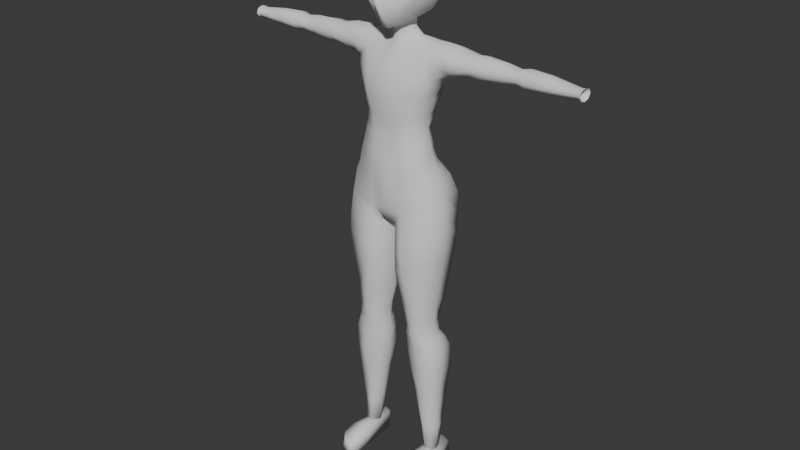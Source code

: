 # Source: base_model.blend  (saved by Blender 4.1.23; exported with 4.5.12 LTS)
import bpy
from mathutils import Matrix  # noqa: F401  (used for matrix-valued properties, if any)

bpy.ops.wm.read_factory_settings(use_empty=True)
scene = bpy.context.scene
scene.name = 'Scene'

# ---- collections
col_collection = bpy.data.collections.new('Collection'); scene.collection.children.link(col_collection)

# ---- world
world_world = bpy.data.worlds.new('World'); scene.world = world_world
world_world.use_nodes = True; world_world.node_tree.nodes.clear()
_N = world_world.node_tree.nodes; _L = world_world.node_tree.links
n0 = _N.new('ShaderNodeOutputWorld'); n0.name = 'World Output'; n0.location = (300, 300)
n1 = _N.new('ShaderNodeBackground'); n1.name = 'Background'; n1.location = (10, 300)
n1.inputs[0].default_value = (0.05088, 0.05088, 0.05088, 1.0)
_L.new(n1.outputs[0], n0.inputs[0])
n0.is_active_output = True
world_world.color = (0.05088, 0.05088, 0.05088)
world_world.use_sun_shadow = False
world_world.sun_shadow_jitter_overblur = 0.0

# ---- meshes
me_plane = bpy.data.meshes.new('Plane')
me_plane.from_pydata([(0.6603, -0.6, -0.5656), (1.0, 1.0, -0.6536), (0.0, -1.0, 0.1076), (0.0, 1.0, 0.4537), (0.0, -0.2, 0.6), (0.0, 2.98e-08, 0.3), (-4.744e-17, 0.2864, 0.2502), (-2.372e-17, 0.6432, 0.4126), (0.2443, -0.857, -0.28), (0.5, 1.0, 0.3431), (0.75, 1.0, 0.1201), (0.8524, -0.2474, -0.6417), (0.07511, -0.9974, 0.07359), (0.9446, 1.0, -0.07334), (0.8485, -0.2383, -0.4246), (0.6652, -0.583, -0.3658), (0.2425, -0.8949, 0.0747), (-1.322e-17, -0.9791, 0.1724), (0.08199, -0.9752, 0.1441), (0.5317, -0.2925, 0.2258), (0.8175, -0.03006, -0.02579), (0.0583, -0.005998, 0.2661), (0.04101, -0.2129, 0.5076), (0.2619, -0.01761, 0.1901), (0.2128, -0.224, 0.4599), (0.0615, -0.7207, 0.2852), (0.6544, -0.3347, 0.09357), (0.8331, -0.1296, -0.1142), (-3.472e-17, -0.7161, 0.3119), (0.2001, -0.6827, 0.194), (0.07051, 0.2855, 0.2122), (0.2048, 0.4672, 0.2661), (-3.558e-17, 0.4648, 0.3314), (0.2125, 0.6564, 0.3424), (0.2058, 1.0, 0.4082), (0.8938, 0.485, -0.06935), (0.8684, 0.2275, -0.1157), (0.908, 0.6627, -0.07334), (0.4969, 0.6627, 0.2912), (0.7469, 0.6627, 0.09263), (0.9218, 0.2529, -0.6462), (0.9442, 0.4666, -0.6483), (0.9684, 0.698, -0.6506), (0.9811, 1.0, -0.4555), (0.9592, 0.686, -0.4535), (0.927, 0.4729, -0.4507), (0.9032, 0.244, -0.4614), (0.9552, 1.0, -0.1844), (0.9314, 0.6694, -0.1839), (0.9156, 0.4815, -0.1802), (0.888, 0.231, -0.1897), (0.4351, -0.6218, 0.1098), (0.5054, 0.5541, 0.2128), (0.7438, 0.5575, 0.0639), (0.3539, -0.6423, 0.128), (0.5616, -0.02593, 0.07432), (0.4172, -0.2612, 0.3304), (0.6024, 0.2468, -0.006389), (0.2791, 0.2703, 0.1265), (0.6603, -0.6025, -0.7521), (1.0, 1.0, -0.8906), (0.0, -1.0, -0.1294), (0.3057, -0.857, -0.517), (0.8524, -0.2474, -0.8787), (0.07511, -0.9974, -0.1634), (0.9218, 0.2529, -0.8832), (0.9442, 0.4666, -0.8853), (0.9684, 0.698, -0.8876), (0.6603, -0.6025, -0.923), (1.0, 0.988, -1.062), (0.0, -1.052, -0.2176), (0.3132, -0.8467, -0.7179), (0.8524, -0.2062, -1.05), (0.1374, -1.049, -0.2665), (0.9218, 0.294, -1.054), (0.9442, 0.5078, -1.056), (0.9684, 0.7392, -1.059), (0.0, -1.488, -1.206), (0.0, -0.8262, -0.9807), (0.1652, -0.8328, -0.8964), (0.9939, -1.321, -0.7409), (0.2301, -1.807, -0.06486), (0.0, -1.796, -0.03503), (0.2695, -0.9344, -0.4972), (0.9745, -1.385, -0.3933), (0.0, -0.6025, -1.202), (0.3055, -0.6025, -1.114), (0.0, -1.372, -1.032), (0.2422, -1.338, -0.959), (0.5584, -1.244, -0.7021), (0.1102, -1.453, -0.3001), (0.0, -1.455, -0.2288), (0.518, -1.285, -0.5322), (0.8026, -3.308, -0.02286), (0.0, -3.345, 0.1973), (0.9471, -2.732, -0.01303), (0.0, -2.685, 0.2484), (1.059, -2.252, -0.0792), (0.0, -2.195, 0.1589), (0.9647, -1.754, -0.2453), (0.5071, -3.326, 0.1132), (0.9195, -4.333, 0.01429), (0.0, -4.502, 0.2391), (5.267, -1.738, -0.8851), (1.597, -1.736, -1.135), (5.267, -1.639, -0.8309), (1.646, -1.432, -1.007), (5.267, -1.599, -0.7), (1.648, -1.305, -0.7), (5.267, -1.639, -0.5691), (1.646, -1.432, -0.3926), (5.267, -1.738, -0.5149), (1.597, -1.736, -0.2653), (5.267, -1.837, -0.5691), (1.587, -2.013, -0.3926), (5.267, -1.877, -0.7), (1.585, -2.141, -0.7), (5.267, -1.837, -0.8309), (1.587, -2.013, -1.007), (0.0, -1.041, -0.9807), (0.1789, -1.046, -0.8964), (0.3109, -1.057, -0.7117), (0.1141, -1.208, -0.2971), (0.0, -1.211, -0.2393), (0.2678, -1.122, -0.5212), (1.189, -5.439, 0.0514), (0.0, -6.381, 0.108), (0.0, -3.603, 0.1432), (0.7716, -3.596, -0.03057), (0.0, -4.884, 0.2722), (0.9777, -4.636, 0.04941), (1.417, -14.54, -1.107), (0.9417, -14.52, -1.042), (0.9337, -13.91, -1.042), (1.345, -13.98, -1.107), (1.634, -14.52, 0.3578), (0.8982, -14.5, 0.8364), (1.568, -14.2, 0.3844), (0.9353, -14.12, 0.828), (0.8698, -14.51, 0.07721), (0.8901, -13.94, 0.109), (1.605, -14.53, 0.01195), (1.527, -14.06, 0.01195), (1.247, -14.53, -1.074), (1.131, -13.85, -1.074), (1.337, -14.52, 0.7537), (1.244, -14.1, 0.7257), (1.199, -13.92, 0.04458), (1.308, -14.52, 0.04458), (1.082, -13.93, -0.789), (0.8874, -5.982, -1.659), (1.282, -13.94, -0.7175), (1.25, -5.704, -1.403), (1.323, -13.94, -0.5448), (1.34, -5.369, -0.617), (1.282, -13.94, -0.3721), (1.082, -13.93, -0.3006), (0.493, -6.047, 0.163), (0.9945, -13.92, -0.3721), (0.2526, -6.377, 0.09041), (0.8985, -13.91, -0.5448), (0.1166, -6.461, -0.4956), (0.9945, -13.92, -0.7175), (0.2404, -6.455, -1.543), (0.8688, -9.854, -0.8664), (1.166, -9.848, -0.7578), (1.239, -9.846, -0.4956), (1.166, -9.848, -0.05226), (0.8014, -9.854, 0.05634), (0.5397, -9.86, -0.05226), (0.4313, -9.862, -0.4956), (0.6285, -9.858, -0.7871), (0.9228, -7.657, -1.352), (1.334, -7.346, -1.182), (1.48, -7.355, -0.4956), (1.334, -7.346, 0.134), (0.6573, -7.792, 0.3067), (0.3325, -7.8, 0.1992), (0.1828, -7.991, -0.4956), (0.4957, -7.95, -1.182), (1.386, -11.09, -1.081), (1.48, -11.09, -0.4956), (1.386, -11.09, -0.1548), (1.042, -10.94, -0.01365), (0.6031, -11.0, -0.1548), (0.4622, -11.0, -0.4956), (0.6031, -11.0, -1.081), (1.035, -11.05, -1.204), (1.203, -8.861, -0.9739), (1.258, -8.871, -0.4956), (1.12, -8.861, 0.04572), (0.7792, -8.745, 0.1851), (0.479, -8.88, 0.04572), (0.2719, -8.972, -0.4956), (0.479, -8.88, -0.9739), (0.9411, -8.745, -1.113), (1.311, -13.1, -0.8212), (1.382, -13.1, -0.5257), (1.251, -13.1, -0.3185), (1.016, -13.09, -0.2327), (0.9166, -13.08, -0.3185), (0.8113, -13.08, -0.5257), (0.877, -13.08, -0.8212), (1.016, -13.09, -0.907), (1.101, -9.492, -0.8324), (1.212, -9.542, -0.4956), (1.134, -9.545, -0.02349), (0.8301, -9.529, 0.09415), (0.5807, -9.588, -0.02349), (0.4466, -9.623, -0.4956), (0.5627, -9.54, -0.8324), (0.8352, -9.472, -0.9517), (1.146, -5.189, 0.04606), (0.0, -5.689, 0.2594), (1.269, -5.117, -0.6427), (0.0, -3.94, 0.1368), (0.8468, -3.958, -0.02128), (0.9139, -10.12, -1.041), (1.277, -10.12, -0.9191), (1.36, -10.12, -0.4956), (1.277, -10.12, -0.1035), (0.9035, -10.12, 0.02134), (0.534, -10.13, -0.1035), (0.4319, -10.11, -0.4956), (0.6544, -10.13, -0.9407), (0.9836, -11.89, -1.064), (1.309, -12.22, -0.9508), (1.391, -12.31, -0.5107), (1.309, -12.22, -0.2367), (0.9837, -11.89, -0.1232), (0.744, -11.89, -0.2367), (0.6209, -11.89, -0.5107), (0.7439, -11.89, -0.9508), (1.379, -10.4, -0.9998), (1.468, -10.4, -0.4956), (1.379, -10.4, -0.1292), (0.9896, -10.53, 0.003846), (0.5476, -10.54, -0.1292), (0.3918, -10.53, -0.4956), (0.6143, -10.53, -1.018), (0.974, -10.45, -1.114), (0.4307, -4.501, 0.1953), (0.4485, -3.601, 0.1135), (0.4625, -4.838, 0.197), (0.4816, -5.485, 0.1653), (0.4169, -3.939, 0.1324), (0.0, -6.464, -0.39), (0.0, -6.248, -1.358), (0.0, -5.895, -1.597), (0.0, -6.027, 0.1802), (0.7797, -6.673, -1.365), (1.375, -6.576, -1.192), (1.509, -6.111, -0.4956), (0.5435, -6.583, 0.2546), (0.2704, -6.696, 0.122), (0.1314, -6.803, -0.4956), (0.3365, -6.92, -1.129), (1.319, -6.168, 0.06379), (1.096, -5.162, -1.24), (0.6871, -5.225, -1.435), (0.0, -5.241, -1.34), (0.748, -6.424, -1.535), (1.342, -6.215, -1.3), (1.475, -5.79, -0.589), (0.5182, -6.315, 0.1886), (0.2661, -6.619, 0.1143), (0.1278, -6.72, -0.4956), (0.2984, -6.539, -1.375), (1.291, -5.907, 0.05336), (0.1859, -4.502, 0.2218), (0.1862, -3.603, 0.1411), (0.1996, -4.864, 0.234), (0.2078, -5.691, 0.2296), (0.1799, -3.939, 0.1349), (0.2299, -3.337, 0.1756), (0.05032, -6.463, -0.4356), (0.2127, -6.035, 0.1674), (0.09195, -6.329, -1.484), (0.1549, -6.013, -1.659), (0.109, -6.38, 0.1004), (0.1399, -5.222, -1.452), (0.9375, -4.927, -1.136), (0.6124, -4.976, -1.282), (0.0, -5.009, -1.226), (0.2, -4.973, -1.299), (0.8243, -4.684, -0.9936), (0.5377, -4.742, -1.154), (0.0, -4.742, -1.126), (0.2, -4.742, -1.172), (1.091, -4.601, -0.5379), (1.399, -6.838, -1.19), (1.548, -6.544, -0.4956), (0.5825, -6.917, 0.2981), (0.2823, -6.91, 0.1432), (0.1408, -7.02, -0.4956), (0.3866, -7.154, -1.174), (1.363, -6.573, 0.08214), (0.826, -7.039, -1.376), (1.361, -7.12, -1.186), (1.526, -7.044, -0.4956), (0.6163, -7.3, 0.3429), (0.3011, -7.249, 0.1767), (0.1555, -7.36, -0.4956), (0.4566, -7.496, -1.191), (1.37, -7.052, 0.114), (0.8863, -7.311, -1.377), (0.4066, -6.168, -1.675), (0.0, -5.23, 0.2821), (1.023, -4.896, 0.0474), (0.4701, -5.068, 0.1816), (0.2029, -5.22, 0.2453), (1.178, -4.885, -0.6115), (0.1468, -6.523, -1.264), (0.954, -2.278, -1.254), (0.5377, -2.252, -1.436), (0.0, -2.252, -1.412), (0.2, -2.252, -1.453), (1.077, -2.627, -0.691), (0.4956, -3.721, -0.9786), (0.7034, -3.746, -0.803), (0.888, -3.672, -0.5076), (0.0, -3.721, -0.9714), (0.2597, -3.721, -1.015), (0.5668, -3.337, -1.152), (0.0, -3.333, -1.037), (0.7458, -3.362, -0.9707), (0.8909, -3.303, -0.5451), (0.265, -3.337, -1.08), (0.954, -1.43, -1.074), (0.5377, -1.464, -1.125), (0.2, -1.464, -1.142), (0.5523, -2.793, -1.364), (0.0, -2.793, -1.29), (0.8499, -2.818, -1.183), (0.9809, -2.847, -0.6434), (0.2779, -2.793, -1.381), (0.7638, -4.083, -0.8595), (0.9531, -3.976, -0.4938), (0.2383, -4.099, -1.019), (0.492, -4.099, -1.028), (0.0, -4.099, -0.9575), (0.7994, -4.378, -0.8836), (1.034, -4.343, -0.4831), (0.2308, -4.418, -1.057), (0.4912, -4.418, -1.05), (0.0, -4.418, -1.009), (0.2826, -2.688, 0.2175), (0.2653, -2.204, 0.1135), (0.6848, -2.698, 0.129), (0.7047, -2.225, 0.08227), (0.5963, -1.822, -0.1079), (1.227, -1.88, -1.217), (1.202, -1.429, -1.066), (1.215, -1.287, -0.7), (1.178, -1.391, -0.3341), (1.22, -1.725, -0.1826), (1.349, -2.095, -0.3341), (1.372, -2.241, -0.7), (1.349, -2.095, -1.066), (0.2, -1.84, -1.348), (0.5377, -1.84, -1.331), (0.98, -1.892, -1.219), (0.0, -1.852, -1.36), (0.5332, -1.396, -0.3277), (5.358, -1.738, -0.929), (5.358, -1.616, -0.8619), (5.358, -1.566, -0.7), (5.358, -1.616, -0.538), (5.358, -1.738, -0.4709), (5.358, -1.86, -0.538), (5.358, -1.911, -0.7), (5.358, -1.86, -0.8619), (3.553, -1.73, -0.9569), (3.555, -1.574, -0.8816), (3.556, -1.51, -0.7), (3.555, -1.574, -0.5183), (3.553, -1.73, -0.4431), (3.549, -1.869, -0.5183), (3.549, -1.934, -0.7), (3.549, -1.869, -0.8816), (3.81, -1.519, -0.9303), (3.811, -1.447, -0.7), (3.81, -1.519, -0.4696), (3.809, -1.733, -0.3742), (3.806, -1.895, -0.4696), (3.805, -1.967, -0.7), (3.806, -1.895, -0.9303), (3.809, -1.733, -1.026), (3.107, -1.729, -1.003), (3.11, -1.519, -0.914), (3.111, -1.432, -0.7), (3.11, -1.519, -0.4859), (3.107, -1.729, -0.3973), (3.101, -1.906, -0.4859), (3.099, -1.993, -0.7), (3.101, -1.906, -0.914), (2.202, -1.726, -1.12), (2.207, -1.524, -0.9973), (2.209, -1.431, -0.7), (2.207, -1.524, -0.4027), (2.202, -1.726, -0.2796), (2.192, -1.915, -0.4027), (2.19, -2.008, -0.7), (2.192, -1.915, -0.9973), (2.494, -1.479, -0.9556), (2.496, -1.41, -0.7), (2.494, -1.49, -0.4443), (2.49, -1.726, -0.3384), (2.482, -1.965, -0.4443), (2.48, -2.045, -0.7), (2.482, -1.964, -0.9556), (2.49, -1.726, -1.062), (4.412, -1.542, -0.8979), (4.412, -1.48, -0.7), (4.412, -1.542, -0.5021), (4.411, -1.734, -0.4201), (4.409, -1.876, -0.5021), (4.409, -1.938, -0.7), (4.409, -1.876, -0.8979), (4.411, -1.734, -0.9799)], [], [(0, 11, 14, 15), (8, 0, 15, 16), (12, 8, 16, 18), (2, 12, 18, 17), (26, 15, 14, 27), (55, 56, 19, 20), (5, 4, 22, 21), (21, 22, 24, 23), (18, 25, 28, 17), (51, 54, 29, 16), (29, 24, 22, 25), (25, 22, 4, 28), (54, 56, 24, 29), (16, 29, 25, 18), (19, 26, 27, 20), (6, 5, 21, 30), (31, 32, 6, 30), (7, 32, 31, 33), (3, 7, 33, 34), (9, 34, 33, 38), (13, 10, 39, 37), (10, 9, 38, 39), (47, 13, 37, 48), (44, 45, 41, 42), (45, 46, 40, 41), (49, 50, 46, 45), (48, 49, 45, 44), (1, 43, 44, 42), (37, 35, 49, 48), (35, 36, 50, 49), (43, 47, 48, 44), (36, 20, 27, 50), (14, 46, 50, 27), (11, 40, 46, 14), (51, 15, 26), (19, 51, 26), (15, 51, 16), (53, 35, 37, 39), (31, 52, 38, 33), (52, 53, 39, 38), (51, 19, 56, 54), (23, 24, 56, 55), (58, 30, 21, 23), (36, 57, 55, 20), (57, 58, 23, 55), (30, 58, 52, 31), (52, 58, 57, 53), (36, 35, 53, 57), (12, 2, 61, 64), (1, 42, 67, 60), (42, 41, 66, 67), (40, 11, 63, 65), (8, 12, 64, 62), (0, 8, 62, 59), (11, 0, 59, 63), (41, 40, 65, 66), (67, 66, 75, 76), (65, 63, 72, 74), (63, 59, 68, 72), (60, 67, 76, 69), (66, 65, 74, 75), (64, 61, 70, 73), (62, 83, 71), (59, 62, 71, 68), (119, 78, 79, 120), (120, 79, 71, 121), (121, 71, 83, 124), (122, 73, 70, 123), (71, 79, 86, 68), (124, 83, 73, 122), (83, 62, 64, 73), (79, 78, 85, 86), (90, 363, 92), (81, 90, 91, 82), (80, 89, 92, 84), (329, 330, 88, 89), (77, 87, 88, 330), (274, 346, 96, 94), (348, 95, 97, 349), (349, 97, 99, 350), (273, 215, 102, 269), (396, 104, 106, 397), (397, 106, 108, 398), (398, 108, 110, 399), (399, 110, 112, 400), (400, 112, 114, 401), (401, 114, 116, 402), (110, 108, 353, 354), (402, 116, 118, 403), (403, 118, 104, 396), (109, 111, 368, 367), (92, 124, 122, 90), (90, 122, 123, 91), (89, 121, 124, 92), (88, 120, 121, 89), (87, 119, 120, 88), (272, 213, 249, 276), (274, 94, 127, 270), (269, 102, 129, 271), (144, 143, 132, 133), (146, 138, 136, 145), (140, 139, 136, 138), (148, 141, 135, 145), (147, 140, 138, 146), (141, 142, 137, 135), (131, 134, 142, 141), (144, 133, 140, 147), (143, 131, 141, 148), (133, 132, 139, 140), (132, 143, 148, 139), (134, 144, 147, 142), (142, 147, 146, 137), (139, 148, 145, 136), (137, 146, 145, 135), (134, 131, 143, 144), (261, 150, 152, 262), (262, 152, 154, 263), (263, 154, 125, 268), (268, 125, 157, 264), (264, 157, 159, 265), (265, 159, 161, 266), (267, 312, 163), (261, 306, 150), (149, 151, 153, 155, 156, 158, 160, 162), (224, 171, 164, 217), (223, 170, 171, 224), (222, 169, 170, 223), (221, 168, 169, 222), (220, 167, 168, 221), (219, 166, 167, 220), (218, 165, 166, 219), (217, 164, 165, 218), (194, 179, 172, 195), (193, 178, 179, 194), (192, 177, 178, 193), (191, 176, 177, 192), (190, 175, 176, 191), (189, 174, 175, 190), (188, 173, 174, 189), (195, 172, 173, 188), (225, 187, 180, 226), (226, 180, 181, 227), (227, 181, 182, 228), (228, 182, 183, 229), (229, 183, 184, 230), (230, 184, 185, 231), (231, 185, 186, 232), (232, 186, 187, 225), (211, 195, 188, 204), (204, 188, 189, 205), (205, 189, 190, 206), (206, 190, 191, 207), (207, 191, 192, 208), (208, 192, 193, 209), (209, 193, 194, 210), (210, 194, 195, 211), (162, 202, 203, 149), (160, 201, 202, 162), (158, 200, 201, 160), (156, 199, 200, 158), (155, 198, 199, 156), (153, 197, 198, 155), (151, 196, 197, 153), (149, 203, 196, 151), (171, 210, 211, 164), (170, 209, 210, 171), (169, 208, 209, 170), (168, 207, 208, 169), (167, 206, 207, 168), (166, 205, 206, 167), (165, 204, 205, 166), (164, 211, 204, 165), (310, 307, 213, 272), (212, 125, 154, 214), (270, 127, 215, 273), (240, 217, 218, 233), (233, 218, 219, 234), (234, 219, 220, 235), (235, 220, 221, 236), (236, 221, 222, 237), (237, 222, 223, 238), (238, 223, 224, 239), (239, 224, 217, 240), (202, 232, 225, 203), (201, 231, 232, 202), (200, 230, 231, 201), (199, 229, 230, 200), (198, 228, 229, 199), (197, 227, 228, 198), (196, 226, 227, 197), (203, 225, 226, 196), (186, 239, 240, 187), (185, 238, 239, 186), (184, 237, 238, 185), (183, 236, 237, 184), (182, 235, 236, 183), (181, 234, 235, 182), (180, 233, 234, 181), (187, 240, 233, 180), (128, 242, 245, 216), (308, 309, 244, 212), (101, 241, 243, 130), (93, 100, 242, 128), (212, 244, 157, 125), (216, 245, 241, 101), (279, 126, 246, 275), (277, 163, 312), (278, 150, 306), (276, 249, 126, 279), (295, 256, 250, 297), (294, 255, 256, 295), (293, 254, 255, 294), (292, 253, 254, 293), (296, 257, 253, 292), (291, 252, 257, 296), (290, 251, 252, 291), (297, 250, 251, 290), (152, 258, 214, 154), (150, 259, 258, 152), (278, 280, 259, 150), (267, 261, 250), (255, 266, 267, 256), (254, 265, 266, 255), (253, 264, 265, 254), (257, 268, 264, 253), (252, 263, 268, 257), (251, 262, 263, 252), (250, 261, 262, 251), (248, 260, 280, 278), (157, 276, 279, 159), (248, 278, 277, 247), (247, 277, 275, 246), (159, 279, 275, 161), (242, 270, 273, 245), (309, 310, 272, 244), (241, 269, 271, 243), (100, 274, 270, 242), (244, 272, 276, 157), (245, 273, 269, 241), (259, 280, 284, 282), (280, 260, 283, 284), (258, 259, 282, 281), (282, 284, 288, 286), (284, 283, 287, 288), (281, 282, 286, 285), (311, 281, 285, 289), (308, 311, 289, 130), (305, 297, 290, 298), (298, 290, 291, 299), (299, 291, 296, 304), (304, 296, 292, 300), (300, 292, 293, 301), (301, 293, 294, 302), (302, 294, 295, 303), (303, 295, 297, 305), (179, 303, 305, 172), (178, 302, 303, 179), (177, 301, 302, 178), (176, 300, 301, 177), (175, 304, 300, 176), (174, 299, 304, 175), (173, 298, 299, 174), (172, 305, 298, 173), (277, 278, 306, 163), (163, 306, 261), (267, 163, 261), (256, 267, 250), (212, 214, 311, 308), (281, 311, 214, 258), (243, 271, 310, 309), (130, 243, 309, 308), (271, 129, 307, 310), (275, 277, 312, 161), (266, 161, 312, 267), (333, 331, 314, 313), (334, 333, 313, 317), (335, 332, 315, 316), (95, 334, 317, 97), (331, 335, 316, 314), (339, 338, 322, 318), (216, 337, 320, 128), (338, 340, 321, 322), (337, 336, 319, 320), (336, 339, 318, 319), (318, 322, 327, 323), (128, 320, 326, 93), (322, 321, 324, 327), (320, 319, 325, 326), (319, 318, 323, 325), (360, 359, 330, 329), (359, 362, 77, 330), (361, 360, 329, 328), (328, 329, 89, 80), (323, 327, 335, 331), (93, 326, 334, 95), (327, 324, 332, 335), (326, 325, 333, 334), (325, 323, 331, 333), (341, 344, 339, 336), (342, 341, 336, 337), (343, 345, 340, 338), (101, 342, 337, 216), (344, 343, 338, 339), (286, 288, 343, 344), (130, 289, 342, 101), (288, 287, 345, 343), (289, 285, 341, 342), (285, 286, 344, 341), (98, 347, 81, 82), (96, 346, 347, 98), (100, 348, 346, 274), (93, 95, 348, 100), (347, 349, 350, 81), (346, 348, 349, 347), (363, 350, 99, 84), (116, 114, 356, 357), (112, 110, 354, 355), (118, 116, 357, 358), (108, 106, 352, 353), (114, 112, 355, 356), (104, 118, 358, 351), (106, 104, 351, 352), (317, 313, 358, 357), (97, 317, 357, 356), (99, 97, 356, 355), (84, 99, 355, 354), (80, 84, 354, 353), (328, 80, 353, 352), (313, 314, 360, 361), (316, 315, 362, 359), (314, 316, 359, 360), (351, 361, 328, 352), (313, 361, 351, 358), (81, 350, 363, 90), (92, 363, 84), (115, 117, 371, 370), (105, 107, 366, 365), (111, 113, 369, 368), (117, 103, 364, 371), (103, 105, 365, 364), (107, 109, 367, 366), (113, 115, 370, 369), (386, 379, 372, 387), (385, 378, 379, 386), (384, 377, 378, 385), (383, 376, 377, 384), (382, 375, 376, 383), (381, 374, 375, 382), (380, 373, 374, 381), (387, 372, 373, 380), (419, 387, 380, 412), (412, 380, 381, 413), (413, 381, 382, 414), (414, 382, 383, 415), (415, 383, 384, 416), (416, 384, 385, 417), (417, 385, 386, 418), (418, 386, 387, 419), (379, 395, 388, 372), (378, 394, 395, 379), (377, 393, 394, 378), (376, 392, 393, 377), (375, 391, 392, 376), (374, 390, 391, 375), (373, 389, 390, 374), (372, 388, 389, 373), (410, 403, 396, 411), (409, 402, 403, 410), (408, 401, 402, 409), (407, 400, 401, 408), (406, 399, 400, 407), (405, 398, 399, 406), (404, 397, 398, 405), (411, 396, 397, 404), (388, 411, 404, 389), (389, 404, 405, 390), (390, 405, 406, 391), (391, 406, 407, 392), (392, 407, 408, 393), (393, 408, 409, 394), (394, 409, 410, 395), (395, 410, 411, 388), (117, 418, 419, 103), (115, 417, 418, 117), (113, 416, 417, 115), (111, 415, 416, 113), (109, 414, 415, 111), (107, 413, 414, 109), (105, 412, 413, 107), (103, 419, 412, 105)])
me_plane.polygons.foreach_set('use_smooth', [True] * 390)
_uv = me_plane.uv_layers.new(name='UVMap')
_uv.uv.foreach_set('vector', [0.0, 0.0, 0.0, 0.0, 0.0, 0.0, 0.0, 0.0, 0.0, 0.0, 0.0, 0.0, 0.0, 0.0, 0.0, 0.0, 0.0, 0.0, 0.0, 0.0, 0.0, 0.0, 0.0, 0.0, 0.0, 0.0, 0.0, 0.0, 0.0, 0.0, 0.0, 0.0, 0.0, 0.0, 0.0, 0.0, 0.0, 0.0, 0.0, 0.0, 0.0, 0.0, 0.0, 0.0, 0.0, 0.0, 0.0, 0.0, 0.0, 0.0, 0.0, 0.0, 0.0, 0.0, 0.0, 0.0, 0.0, 0.0, 0.0, 0.0, 0.0, 0.0, 0.0, 0.0, 0.0, 0.0, 0.0, 0.0, 0.0, 0.0, 0.0, 0.0, 0.0, 0.0, 0.0, 0.0, 0.0, 0.0, 0.0, 0.0, 0.0, 0.0, 0.0, 0.0, 0.0, 0.0, 0.0, 0.0, 0.0, 0.0, 0.0, 0.0, 0.0, 0.0, 0.0, 0.0, 0.0, 0.0, 0.0, 0.0, 0.0, 0.0, 0.0, 0.0, 0.0, 0.0, 0.0, 0.0, 0.0, 0.0, 0.0, 0.0, 0.0, 0.0, 0.0, 0.0, 0.0, 0.0, 0.0, 0.0, 0.0, 0.0, 0.0, 0.0, 0.0, 0.0, 0.0, 0.0, 0.0, 0.0, 0.0, 0.0, 0.0, 0.0, 0.0, 0.0, 0.0, 0.0, 0.0, 0.0, 0.0, 0.0, 0.0, 0.0, 0.0, 0.0, 0.0, 0.0, 0.0, 0.0, 0.0, 0.0, 0.0, 0.0, 0.0, 0.0, 0.0, 0.0, 0.0, 0.0, 0.0, 0.0, 0.0, 0.0, 0.0, 0.0, 0.0, 0.0, 0.0, 0.0, 0.0, 0.0, 0.0, 0.0, 0.0, 0.0, 0.0, 0.0, 0.0, 0.0, 0.0, 0.0, 0.0, 0.0, 0.0, 0.0, 0.0, 0.0, 0.0, 0.0, 0.0, 0.0, 0.0, 0.0, 0.0, 0.0, 0.0, 0.0, 0.0, 0.0, 0.0, 0.0, 0.0, 0.0, 0.0, 0.0, 0.0, 0.0, 0.0, 0.0, 0.0, 0.0, 0.0, 0.0, 0.0, 0.0, 0.0, 0.0, 0.0, 0.0, 0.0, 0.0, 0.0, 0.0, 0.0, 0.0, 0.0, 0.0, 0.0, 0.0, 0.0, 0.0, 0.0, 0.0, 0.0, 0.0, 0.0, 0.0, 0.0, 0.0, 0.0, 0.0, 0.0, 0.0, 0.0, 0.0, 0.0, 0.0, 0.0, 0.0, 0.0, 0.0, 0.0, 0.0, 0.0, 0.0, 0.0, 0.0, 0.0, 0.0, 0.0, 0.0, 0.0, 0.0, 0.0, 0.0, 0.0, 0.0, 0.0, 0.0, 0.0, 0.0, 0.0, 0.0, 0.0, 0.0, 0.0, 0.0, 0.0, 0.0, 0.0, 0.0, 0.0, 0.0, 0.0, 0.0, 0.0, 0.0, 0.0, 0.0, 0.0, 0.0, 0.0, 0.0, 0.0, 0.0, 0.0, 0.0, 0.0, 0.0, 0.0, 0.0, 0.0, 0.0, 0.0, 0.0, 0.0, 0.0, 0.0, 0.0, 0.0, 0.0, 0.0, 0.0, 0.0, 0.0, 0.0, 0.0, 0.0, 0.0, 0.0, 0.0, 0.0, 0.0, 0.0, 0.0, 0.0, 0.0, 0.0, 0.0, 0.0, 0.0, 0.0, 0.0, 0.0, 0.0, 0.0, 0.0, 0.0, 0.0, 0.0, 0.0, 0.0, 0.0, 0.0, 0.0, 0.0, 0.0, 0.0, 0.0, 0.0, 0.0, 0.0, 0.0, 0.0, 0.0, 0.0, 0.0, 0.0, 0.0, 0.0, 0.0, 0.0, 0.0, 0.0, 0.0, 0.0, 0.0, 0.0, 0.0, 0.0, 0.0, 0.0, 0.0, 0.0, 0.0, 0.0, 0.0, 0.0, 0.0, 0.0, 0.0, 0.0, 0.0, 0.0, 0.0, 0.0, 0.0, 0.0, 0.0, 0.0, 0.0, 0.0, 0.0, 0.0, 0.0, 0.0, 0.0, 0.0, 0.0, 0.0, 0.0, 0.0, 0.0, 0.0, 0.0, 0.0, 0.0, 0.0, 0.0, 0.0, 0.0, 0.0, 0.0, 0.0, 0.0, 0.0, 0.0, 0.0, 0.0, 0.0, 0.0, 0.0, 0.0, 0.0, 0.0, 0.0, 0.0, 0.0, 0.0, 0.0, 0.0, 0.0, 0.0, 0.0, 0.0, 0.0, 0.0, 0.0, 0.0, 0.0, 0.0, 0.0, 0.0, 0.0, 0.0, 0.0, 0.0, 0.0, 0.0, 0.0, 0.0, 0.0, 0.0, 0.0, 0.0, 0.0, 0.0, 0.0, 0.0, 0.0, 0.0, 0.0, 0.0, 0.0, 0.0, 0.0, 0.0, 0.0, 0.0, 0.0, 0.0, 0.0, 0.0, 0.0, 0.0, 0.0, 0.0, 0.0, 0.0, 0.0, 0.0, 0.0, 0.0, 0.0, 0.0, 0.0, 0.0, 0.0, 0.0, 0.0, 0.0, 0.0, 0.0, 0.0, 0.0, 0.0, 0.0, 0.0, 0.0, 0.0, 0.0, 0.0, 0.0, 1.0, 0.875, 1.0, 1.0, 0.875, 1.0, 0.875, 0.875, 0.875, 0.875, 0.875, 1.0, 0.75, 1.0, 0.75, 0.875, 0.75, 0.875, 0.75, 1.0, 0.6958, 1.0, 0.694, 0.875, 0.625, 0.875, 0.625, 1.0, 0.5, 1.0, 0.5, 0.875, 0.75, 1.0, 0.875, 1.0, 0.875, 1.0, 0.75, 1.0, 0.694, 0.875, 0.6958, 1.0, 0.625, 1.0, 0.625, 0.875, 0.0, 0.0, 0.0, 0.0, 0.0, 0.0, 0.0, 0.0, 0.875, 1.0, 1.0, 1.0, 1.0, 1.0, 0.875, 1.0, 0.625, 0.6828, 0.6489, 0.708, 0.7058, 0.6828, 0.6799, 0.401, 0.625, 0.6828, 0.5, 0.6828, 0.4918, 0.4082, 0.6065, 0.4043, 0.75, 0.6828, 0.7058, 0.6828, 0.6886, 0.5, 0.0, 0.0, 0.0, 0.0, 0.9329, 0.6828, 0.75, 0.6828, 0.0, 0.0, 1.0, 0.6828, 0.9329, 0.6828, 0.0, 0.0, 0.5252, 0.4987, 0.54, 0.7488, 0.5, 0.75, 0.5, 0.5, 0.6043, 0.7454, 0.6328, 0.7377, 0.6294, 0.75, 0.5974, 0.75, 0.5974, 0.75, 0.6294, 0.75, 0.625, 0.75, 0.5833, 0.75, 0.5098, 0.5, 0.5, 0.5, 0.5, 0.5, 0.5098, 0.5, 1.0, 0.9539, 1.0, 1.0, 0.875, 1.0, 0.875, 0.9539, 0.875, 0.9539, 0.875, 1.0, 0.75, 1.0, 0.75, 0.9539, 0.75, 0.9539, 0.75, 1.0, 0.625, 1.0, 0.625, 0.9539, 0.625, 0.9539, 0.625, 1.0, 0.5, 1.0, 0.5, 0.9539, 0.5, 0.9539, 0.5, 1.0, 0.375, 1.0, 0.375, 0.9539, 0.375, 0.9539, 0.375, 1.0, 0.25, 1.0, 0.25, 0.9539, 0.625, 1.0, 0.75, 1.0, 0.75, 1.0, 0.625, 1.0, 0.25, 0.9539, 0.25, 1.0, 0.125, 1.0, 0.125, 0.9539, 0.125, 0.9539, 0.125, 1.0, 0.0, 1.0, 0.0, 0.9539, 0.625, 0.5, 0.5, 0.5, 0.5, 0.5, 0.625, 0.5, 0.7058, 0.6828, 0.694, 0.875, 0.625, 0.875, 0.625, 0.6828, 0.625, 0.6828, 0.625, 0.875, 0.5, 0.875, 0.5, 0.6828, 0.75, 0.6828, 0.75, 0.875, 0.694, 0.875, 0.7058, 0.6828, 0.9329, 0.6828, 0.875, 0.875, 0.75, 0.875, 0.75, 0.6828, 1.0, 0.6828, 1.0, 0.875, 0.875, 0.875, 0.9329, 0.6828, 0.509, 0.5, 0.5, 0.5, 0.5, 0.5, 0.5067, 0.5, 0.5134, 0.4987, 0.5, 0.5, 0.5, 0.5, 0.5108, 0.5, 0.5098, 0.5, 0.5, 0.5, 0.5, 0.5, 0.5098, 0.5, 0.5625, 0.5, 0.5625, 0.5, 0.5, 0.5, 0.5, 0.5, 0.5625, 0.5, 0.5, 0.5, 0.5, 0.5, 0.5625, 0.5, 0.5, 0.5, 0.5, 0.5, 0.5, 0.5, 0.5, 0.5, 0.5625, 0.5, 0.625, 0.5, 0.625, 0.5, 0.5625, 0.5, 0.5625, 0.5, 0.5, 0.5, 0.5, 0.5, 0.5625, 0.5, 0.625, 0.5, 0.625, 0.5, 0.625, 0.5, 0.625, 0.5, 0.625, 0.5, 0.625, 0.5, 0.625, 0.5, 0.625, 0.5, 0.5625, 0.5, 0.5, 0.5, 0.5, 0.5, 0.5625, 0.5, 0.5625, 0.5, 0.625, 0.5, 0.625, 0.5, 0.5625, 0.5, 0.5, 0.5, 0.5, 0.5, 0.5, 0.5, 0.5, 0.5, 0.5, 0.5, 0.5625, 0.5, 0.5625, 0.5, 0.5, 0.5, 0.625, 0.5, 0.5625, 0.5, 0.5625, 0.5, 0.625, 0.5, 0.625, 0.5, 0.5625, 0.5, 0.5625, 0.5, 0.625, 0.5, 0.5, 0.5, 0.5625, 0.5, 0.5625, 0.5, 0.5, 0.5, 0.625, 0.5, 0.5625, 0.5, 0.5625, 0.5, 0.625, 0.5, 0.625, 0.5, 0.625, 0.5, 0.5625, 0.5, 0.5625, 0.5, 1.0, 0.9896, 1.0, 1.0, 0.875, 1.0, 0.875, 0.979, 0.875, 0.979, 0.875, 1.0, 0.7653, 1.0, 0.75, 0.9896, 0.75, 0.9896, 0.7653, 1.0, 0.625, 1.0, 0.625, 0.9896, 0.625, 0.9896, 0.625, 1.0, 0.4568, 1.006, 0.4546, 0.9943, 0.4546, 0.9943, 0.4568, 1.006, 0.375, 1.0, 0.375, 0.9896, 0.375, 0.9896, 0.375, 1.0, 0.25, 1.0, 0.25, 0.9896, 0.1559, 0.9896, 0.1528, 1.0, 0.125, 1.0, 0.0, 0.9896, 0.06491, 1.0, 0.0, 1.0, 0.75, 0.49, 0.9197, 0.4197, 0.99, 0.25, 0.9197, 0.08029, 0.75, 0.01, 0.5803, 0.08029, 0.51, 0.25, 0.5803, 0.4197, 0.1035, 0.7182, 0.09128, 0.75, 0.0, 0.75, -0.003095, 0.7183, 0.25, 0.7182, 0.25, 0.75, 0.09128, 0.75, 0.1035, 0.7182, 0.375, 0.7182, 0.375, 0.75, 0.25, 0.75, 0.25, 0.7182, 0.5, 0.7182, 0.5, 0.75, 0.375, 0.75, 0.375, 0.7182, 0.625, 0.7182, 0.625, 0.75, 0.5, 0.75, 0.5, 0.7182, 0.75, 0.7182, 0.75, 0.75, 0.625, 0.75, 0.625, 0.7182, 0.875, 0.7182, 0.875, 0.75, 0.75, 0.75, 0.75, 0.7182, 0.9965, 0.7182, 1.0, 0.75, 0.875, 0.75, 0.875, 0.7182, 0.125, 0.8412, 0.125, 0.9324, 0.0, 0.9324, 0.0, 0.8412, 0.25, 0.8412, 0.25, 0.9386, 0.125, 0.9324, 0.125, 0.8412, 0.375, 0.8412, 0.375, 0.9383, 0.25, 0.9386, 0.25, 0.8412, 0.5, 0.8412, 0.4423, 0.9324, 0.375, 0.9383, 0.375, 0.8412, 0.625, 0.8412, 0.625, 0.9324, 0.4423, 0.9324, 0.5, 0.8412, 0.75, 0.8412, 0.75, 0.9324, 0.625, 0.9324, 0.625, 0.8412, 0.875, 0.8412, 0.875, 0.9324, 0.75, 0.9324, 0.75, 0.8412, 1.0, 0.8412, 1.0, 0.9324, 0.875, 0.9324, 0.875, 0.8412, 1.0, 0.6123, 1.0, 0.6782, 0.875, 0.6863, 0.875, 0.6123, 0.875, 0.6123, 0.875, 0.6863, 0.75, 0.6863, 0.75, 0.6123, 0.75, 0.6123, 0.75, 0.6863, 0.625, 0.6863, 0.625, 0.6123, 0.625, 0.6123, 0.625, 0.6863, 0.5, 0.6863, 0.5, 0.6123, 0.5, 0.6123, 0.5, 0.6863, 0.375, 0.6863, 0.375, 0.6123, 0.375, 0.6123, 0.375, 0.6863, 0.25, 0.6863, 0.25, 0.6123, 0.25, 0.6123, 0.25, 0.6863, 0.125, 0.6863, 0.125, 0.6123, 0.125, 0.6123, 0.125, 0.6863, 0.0, 0.6782, 0.0, 0.6123, 1.0, 0.7815, 1.0, 0.8412, 0.875, 0.8412, 0.875, 0.7815, 0.875, 0.7815, 0.875, 0.8412, 0.75, 0.8412, 0.75, 0.7768, 0.75, 0.7768, 0.75, 0.8412, 0.625, 0.8412, 0.625, 0.7768, 0.625, 0.7768, 0.625, 0.8412, 0.5, 0.8412, 0.5, 0.7768, 0.5, 0.7768, 0.5, 0.8412, 0.375, 0.8412, 0.375, 0.7768, 0.375, 0.7768, 0.375, 0.8412, 0.25, 0.8412, 0.25, 0.7768, 0.25, 0.7768, 0.25, 0.8412, 0.125, 0.8412, 0.125, 0.7815, 0.125, 0.7815, 0.125, 0.8412, 0.0, 0.8412, 0.0, 0.7815, 0.125, 0.5, 0.125, 0.5383, 0.0, 0.5383, 0.0, 0.5, 0.25, 0.5, 0.25, 0.5383, 0.125, 0.5383, 0.125, 0.5, 0.375, 0.5, 0.375, 0.5383, 0.25, 0.5383, 0.25, 0.5, 0.5, 0.5, 0.5, 0.5383, 0.375, 0.5383, 0.375, 0.5, 0.625, 0.5, 0.625, 0.5383, 0.5, 0.5383, 0.5, 0.5, 0.75, 0.5, 0.75, 0.5383, 0.625, 0.5383, 0.625, 0.5, 0.875, 0.5, 0.875, 0.5383, 0.75, 0.5383, 0.75, 0.5, 1.0, 0.5, 1.0, 0.5383, 0.875, 0.5383, 0.875, 0.5, 0.09128, 0.75, 0.125, 0.7815, 0.0, 0.7815, 0.0, 0.75, 0.25, 0.75, 0.25, 0.7768, 0.125, 0.7815, 0.09128, 0.75, 0.375, 0.75, 0.375, 0.7768, 0.25, 0.7768, 0.25, 0.75, 0.5, 0.75, 0.5, 0.7768, 0.375, 0.7768, 0.375, 0.75, 0.625, 0.75, 0.625, 0.7768, 0.5, 0.7768, 0.5, 0.75, 0.75, 0.75, 0.75, 0.7768, 0.625, 0.7768, 0.625, 0.75, 0.875, 0.75, 0.875, 0.7815, 0.75, 0.7768, 0.75, 0.75, 1.0, 0.75, 1.0, 0.7815, 0.875, 0.7815, 0.875, 0.75, 0.5098, 0.5, 0.5, 0.5, 0.5, 0.5, 0.509, 0.5, 0.6236, 0.5, 0.6195, 0.5, 0.6253, 0.5, 0.625, 0.5, 0.5108, 0.5, 0.5, 0.5, 0.5, 0.5, 0.5098, 0.5, 0.9993, 0.7055, 0.9965, 0.7182, 0.875, 0.7182, 0.875, 0.7022, 0.875, 0.7022, 0.875, 0.7182, 0.75, 0.7182, 0.75, 0.7022, 0.75, 0.7022, 0.75, 0.7182, 0.625, 0.7182, 0.625, 0.7022, 0.625, 0.7022, 0.625, 0.7182, 0.5, 0.7182, 0.5, 0.7022, 0.5, 0.7022, 0.5, 0.7182, 0.375, 0.7182, 0.375, 0.7022, 0.375, 0.7022, 0.375, 0.7182, 0.25, 0.7182, 0.25, 0.7022, 0.25, 0.7022, 0.25, 0.7182, 0.1035, 0.7182, 0.1054, 0.7028, 0.1054, 0.7028, 0.1035, 0.7182, -0.003095, 0.7183, -0.0006347, 0.7055, 0.125, 0.5383, 0.125, 0.6123, 0.0, 0.6123, 0.0, 0.5383, 0.25, 0.5383, 0.25, 0.6123, 0.125, 0.6123, 0.125, 0.5383, 0.375, 0.5383, 0.375, 0.6123, 0.25, 0.6123, 0.25, 0.5383, 0.5, 0.5383, 0.5, 0.6123, 0.375, 0.6123, 0.375, 0.5383, 0.625, 0.5383, 0.625, 0.6123, 0.5, 0.6123, 0.5, 0.5383, 0.75, 0.5383, 0.75, 0.6123, 0.625, 0.6123, 0.625, 0.5383, 0.875, 0.5383, 0.875, 0.6123, 0.75, 0.6123, 0.75, 0.5383, 1.0, 0.5383, 1.0, 0.6123, 0.875, 0.6123, 0.875, 0.5383, 0.125, 0.6863, 0.1054, 0.7028, -0.0006347, 0.7055, 0.0, 0.6782, 0.25, 0.6863, 0.25, 0.7022, 0.1054, 0.7028, 0.125, 0.6863, 0.375, 0.6863, 0.375, 0.7022, 0.25, 0.7022, 0.25, 0.6863, 0.5, 0.6863, 0.5, 0.7022, 0.375, 0.7022, 0.375, 0.6863, 0.625, 0.6863, 0.625, 0.7022, 0.5, 0.7022, 0.5, 0.6863, 0.75, 0.6863, 0.75, 0.7022, 0.625, 0.7022, 0.625, 0.6863, 0.875, 0.6863, 0.875, 0.7022, 0.75, 0.7022, 0.75, 0.6863, 1.0, 0.6782, 0.9993, 0.7055, 0.875, 0.7022, 0.875, 0.6863, 0.625, 0.5, 0.5379, 0.5, 0.5227, 0.5, 0.625, 0.5, 0.625, 0.5, 0.5227, 0.5, 0.5249, 0.5, 0.6236, 0.5, 0.625, 0.5, 0.5227, 0.5, 0.5227, 0.5, 0.625, 0.5, 0.5761, 0.4609, 0.5346, 0.4913, 0.5379, 0.5, 0.625, 0.5, 0.6236, 0.5, 0.5249, 0.5, 0.5388, 0.5, 0.6195, 0.5, 0.625, 0.5, 0.5227, 0.5, 0.5227, 0.5, 0.625, 0.5, 0.5098, 0.5, 0.5, 0.5, 0.5, 0.5, 0.5098, 0.5, 0.05394, 0.4315, 0.125, 1.0, 0.2135, 0.8887, 0.0, 0.4315, 0.0, 1.0, 0.06491, 1.0, 0.5067, 0.5, 0.5, 0.5, 0.5, 0.5, 0.5098, 0.5, 0.125, 0.9628, 0.125, 0.9767, 0.0, 0.9792, 0.0, 0.9641, 0.25, 0.9776, 0.25, 0.9863, 0.125, 0.9767, 0.125, 0.9628, 0.375, 0.9771, 0.375, 0.9863, 0.25, 0.9863, 0.25, 0.9776, 0.4489, 0.9657, 0.4524, 0.9831, 0.375, 0.9863, 0.375, 0.9771, 0.625, 0.9632, 0.625, 0.9792, 0.4524, 0.9831, 0.4489, 0.9657, 0.75, 0.9613, 0.75, 0.9792, 0.625, 0.9792, 0.625, 0.9632, 0.875, 0.9533, 0.875, 0.9641, 0.75, 0.9792, 0.75, 0.9613, 1.0, 0.9641, 1.0, 0.9792, 0.875, 0.9641, 0.875, 0.9533, 0.875, 1.0, 0.0, 0.0, 0.625, 0.5, 0.7653, 1.0, 1.0, 1.0, 0.0, 0.0, 0.0, 0.0, 0.875, 1.0, 0.0, 0.4315, 0.0, 0.0, 0.0, 0.0, 0.0, 1.0, 0.1559, 0.9896, 0.0, 0.9896, 0.0, 0.9792, 0.25, 0.9863, 0.25, 0.9896, 0.1559, 0.9896, 0.125, 0.9767, 0.375, 0.9863, 0.375, 0.9896, 0.25, 0.9896, 0.25, 0.9863, 0.4524, 0.9831, 0.4546, 0.9943, 0.375, 0.9896, 0.375, 0.9863, 0.625, 0.9792, 0.625, 0.9896, 0.4546, 0.9943, 0.4524, 0.9831, 0.75, 0.9792, 0.75, 0.9896, 0.625, 0.9896, 0.625, 0.9792, 0.875, 0.9641, 0.875, 0.979, 0.75, 0.9896, 0.75, 0.9792, 1.0, 0.9792, 1.0, 0.9896, 0.875, 0.979, 0.875, 0.9641, 0.0, 0.0, 0.0, 0.0, 0.0, 0.0, 0.0, 0.4315, 0.5156, 0.5, 0.5067, 0.5, 0.5098, 0.5, 0.5227, 0.5, 0.0, 0.0, 0.0, 0.4315, 0.05394, 0.4315, 0.0, 0.0, 0.0, 0.0, 0.05394, 0.4315, 0.5098, 0.5, 0.5, 0.5, 0.5227, 0.5, 0.5098, 0.5, 0.5098, 0.5, 0.5227, 0.5, 0.5379, 0.5, 0.5108, 0.5, 0.5098, 0.5, 0.5227, 0.5, 0.5227, 0.5, 0.5098, 0.5, 0.509, 0.5, 0.5249, 0.5, 0.5227, 0.5, 0.5098, 0.5, 0.5098, 0.5, 0.5227, 0.5, 0.5346, 0.4913, 0.5134, 0.4987, 0.5108, 0.5, 0.5379, 0.5, 0.5249, 0.5, 0.509, 0.5, 0.5067, 0.5, 0.5156, 0.5, 0.5227, 0.5, 0.5098, 0.5, 0.5098, 0.5, 0.5227, 0.5, 0.0, 0.0, 0.0, 0.0, 0.0, 0.0, 0.0, 0.0, 0.0, 0.0, 0.0, 0.0, 0.0, 0.0, 0.0, 0.0, 0.0, 0.0, 0.0, 0.0, 0.0, 0.0, 0.0, 0.0, 0.0, 0.0, 0.0, 0.0, 0.0, 0.0, 0.0, 0.0, 0.0, 0.0, 0.0, 0.0, 0.0, 0.0, 0.0, 0.0, 0.0, 0.0, 0.0, 0.0, 0.0, 0.0, 0.0, 0.0, 0.3125, 0.25, 0.0, 0.0, 0.0, 0.0, 0.3125, 0.25, 0.625, 0.5, 0.3125, 0.25, 0.3125, 0.25, 0.625, 0.5, 1.0, 0.9443, 1.0, 0.9641, 0.875, 0.9533, 0.875, 0.9389, 0.875, 0.9389, 0.875, 0.9533, 0.75, 0.9613, 0.75, 0.9441, 0.75, 0.9441, 0.75, 0.9613, 0.625, 0.9632, 0.625, 0.9441, 0.625, 0.9441, 0.625, 0.9632, 0.4489, 0.9657, 0.446, 0.9506, 0.446, 0.9506, 0.4489, 0.9657, 0.375, 0.9771, 0.375, 0.9625, 0.375, 0.9625, 0.375, 0.9771, 0.25, 0.9776, 0.25, 0.9639, 0.25, 0.9639, 0.25, 0.9776, 0.125, 0.9628, 0.125, 0.9433, 0.125, 0.9433, 0.125, 0.9628, 0.0, 0.9641, 0.0, 0.9443, 0.125, 0.9324, 0.125, 0.9433, 0.0, 0.9443, 0.0, 0.9324, 0.25, 0.9386, 0.25, 0.9639, 0.125, 0.9433, 0.125, 0.9324, 0.375, 0.9383, 0.375, 0.9625, 0.25, 0.9639, 0.25, 0.9386, 0.4423, 0.9324, 0.446, 0.9506, 0.375, 0.9625, 0.375, 0.9383, 0.625, 0.9324, 0.625, 0.9441, 0.446, 0.9506, 0.4423, 0.9324, 0.75, 0.9324, 0.75, 0.9441, 0.625, 0.9441, 0.625, 0.9324, 0.875, 0.9324, 0.875, 0.9389, 0.75, 0.9441, 0.75, 0.9324, 1.0, 0.9324, 1.0, 0.9443, 0.875, 0.9389, 0.875, 0.9324, 0.05394, 0.4315, 0.0, 0.4315, 0.06491, 1.0, 0.125, 1.0, 0.125, 1.0, 0.06491, 1.0, 0.0, 0.9896, 0.1559, 0.9896, 0.125, 1.0, 0.0, 0.9896, 0.125, 0.9767, 0.1559, 0.9896, 0.0, 0.9792, 0.6236, 0.5, 0.3125, 0.25, 0.3125, 0.25, 0.625, 0.5, 0.0, 0.0, 0.3125, 0.25, 0.3125, 0.25, 0.0, 0.0, 0.5227, 0.5, 0.5098, 0.5, 0.5098, 0.5, 0.5227, 0.5, 0.625, 0.5, 0.5227, 0.5, 0.5227, 0.5, 0.625, 0.5, 0.5098, 0.5, 0.5, 0.5, 0.5, 0.5, 0.5098, 0.5, 0.5098, 0.5, 0.05394, 0.4315, 0.2135, 0.8887, 0.5227, 0.5, 0.25, 0.9896, 0.25, 1.0, 0.1528, 1.0, 0.1559, 0.9896, 0.0, 0.0, 0.0, 0.0, 0.0, 0.0, 0.0, 0.0, 0.2496, 0.1997, 0.0, 0.0, 0.0, 0.0, 0.2371, 0.1897, 0.0, 0.0, 0.0, 0.0, 0.0, 0.0, 0.0, 0.0, 0.5357, 0.4286, 0.2496, 0.1997, 0.2371, 0.1897, 0.5374, 0.4299, 0.0, 0.0, 0.0, 0.0, 0.0, 0.0, 0.0, 0.0, 0.0, 0.0, 0.0, 0.0, 0.0, 0.0, 0.0, 0.0, 0.625, 0.5, 0.3125, 0.25, 0.3125, 0.25, 0.625, 0.5, 0.0, 0.0, 0.0, 0.0, 0.0, 0.0, 0.0, 0.0, 0.3125, 0.25, 0.0, 0.0, 0.0, 0.0, 0.3125, 0.25, 0.0, 0.0, 0.0, 0.0, 0.0, 0.0, 0.0, 0.0, 0.0, 0.0, 0.0, 0.0, 0.0, 0.0, 0.0, 0.0, 0.625, 0.5, 0.3125, 0.25, 0.2851, 0.2281, 0.5761, 0.4609, 0.0, 0.0, 0.0, 0.0, 0.0, 0.0, 0.0, 0.0, 0.3125, 0.25, 0.0, 0.0, 0.0, 0.0, 0.2851, 0.2281, 0.0, 0.0, 0.0, 0.0, 0.0, 0.0, 0.0, 0.0, 0.0, 0.0, 0.0, 0.0, 0.0, 0.0, 0.0, 0.0, 0.0, 0.0, 0.0, 0.0, 0.0, 0.0, 0.0, 0.0, 0.0, 0.0, 0.0, 0.0, 0.0, 0.0, 0.0, 0.0, 0.0, 0.0, 0.0, 0.0, 0.75, 0.6828, 0.6065, 0.4043, 0.0, 0.0, 0.0, 0.0, 0.0, 0.0, 0.0, 0.0, 0.5761, 0.4609, 0.2851, 0.2281, 0.2496, 0.1997, 0.5357, 0.4286, 0.0, 0.0, 0.0, 0.0, 0.0, 0.0, 0.0, 0.0, 0.2851, 0.2281, 0.0, 0.0, 0.0, 0.0, 0.2496, 0.1997, 0.0, 0.0, 0.0, 0.0, 0.0, 0.0, 0.0, 0.0, 0.0, 0.0, 0.0, 0.0, 0.0, 0.0, 0.0, 0.0, 0.3125, 0.25, 0.0, 0.0, 0.0, 0.0, 0.3125, 0.25, 0.0, 0.0, 0.0, 0.0, 0.0, 0.0, 0.0, 0.0, 0.625, 0.5, 0.3125, 0.25, 0.3125, 0.25, 0.625, 0.5, 0.0, 0.0, 0.0, 0.0, 0.0, 0.0, 0.0, 0.0, 0.0, 0.0, 0.0, 0.0, 0.0, 0.0, 0.0, 0.0, 0.625, 0.5, 0.3125, 0.25, 0.3125, 0.25, 0.625, 0.5, 0.0, 0.0, 0.0, 0.0, 0.0, 0.0, 0.0, 0.0, 0.3125, 0.25, 0.0, 0.0, 0.0, 0.0, 0.3125, 0.25, 0.0, 0.0, 0.0, 0.0, 0.0, 0.0, 0.0, 0.0, 0.5, 0.75, 0.5339, 0.75, 0.5278, 0.75, 0.5, 0.75, 0.5, 0.75, 0.54, 0.7488, 0.5339, 0.75, 0.5, 0.75, 0.5722, 0.4913, 0.6043, 0.7454, 0.54, 0.7488, 0.5252, 0.4987, 0.5761, 0.4609, 0.6328, 0.7377, 0.6043, 0.7454, 0.5722, 0.4913, 0.5339, 0.75, 0.5974, 0.75, 0.5833, 0.75, 0.5278, 0.75, 0.54, 0.7488, 0.6043, 0.7454, 0.5974, 0.75, 0.5339, 0.75, 0.6489, 0.708, 0.5833, 0.75, 0.625, 0.75, 0.6886, 0.5, 0.25, 1.0, 0.375, 1.0, 0.375, 1.0, 0.25, 1.0, 0.5, 1.0, 0.625, 1.0, 0.625, 1.0, 0.5, 1.0, 0.125, 1.0, 0.25, 1.0, 0.25, 1.0, 0.125, 1.0, 0.75, 1.0, 0.875, 1.0, 0.875, 1.0, 0.75, 1.0, 0.375, 1.0, 0.5, 1.0, 0.5, 1.0, 0.375, 1.0, 0.0, 1.0, 0.125, 1.0, 0.125, 1.0, 0.0, 1.0, 0.875, 1.0, 1.0, 1.0, 1.0, 1.0, 0.875, 1.0, 0.2371, 0.1897, 0.0, 0.0, 0.125, 1.0, 0.25, 1.0, 0.5374, 0.4299, 0.2371, 0.1897, 0.25, 1.0, 0.375, 1.0, 0.625, 0.75, 0.5374, 0.4299, 0.375, 1.0, 0.5, 1.0, 0.6886, 0.5, 0.625, 0.75, 0.5, 1.0, 0.625, 1.0, 0.6065, 0.4043, 0.6886, 0.5, 0.625, 1.0, 0.75, 1.0, 0.0, 0.0, 0.6065, 0.4043, 0.75, 1.0, 0.875, 1.0, 0.0, 0.0, 0.0, 0.0, 0.0, 0.0, 0.0, 0.0, 0.0, 0.0, 0.0, 0.0, 0.0, 0.0, 0.0, 0.0, 0.0, 0.0, 0.0, 0.0, 0.0, 0.0, 0.0, 0.0, 1.0, 1.0, 0.0, 0.0, 0.0, 0.0, 0.875, 1.0, 0.0, 0.0, 0.0, 0.0, 0.0, 1.0, 0.125, 1.0, 0.5278, 0.75, 0.5833, 0.75, 0.6489, 0.708, 0.625, 0.6828, 0.7058, 0.6828, 0.6489, 0.708, 0.6886, 0.5, 0.25, 0.5, 0.125, 0.5, 0.125, 0.5, 0.25, 0.5, 0.875, 0.5, 0.75, 0.5, 0.75, 0.5, 0.875, 0.5, 0.5, 0.5, 0.375, 0.5, 0.375, 0.5, 0.5, 0.5, 0.125, 0.5, 0.0, 0.5, 0.0, 0.5, 0.125, 0.5, 1.0, 0.5, 0.875, 0.5, 0.875, 0.5, 1.0, 0.5, 0.75, 0.5, 0.625, 0.5, 0.625, 0.5, 0.75, 0.5, 0.375, 0.5, 0.25, 0.5, 0.25, 0.5, 0.375, 0.5, 0.125, 0.6739, 0.125, 0.75, 0.0, 0.75, 0.0, 0.6739, 0.25, 0.6739, 0.25, 0.75, 0.125, 0.75, 0.125, 0.6739, 0.375, 0.6739, 0.375, 0.75, 0.25, 0.75, 0.25, 0.6739, 0.5, 0.6739, 0.5, 0.75, 0.375, 0.75, 0.375, 0.6739, 0.625, 0.6739, 0.625, 0.75, 0.5, 0.75, 0.5, 0.6739, 0.75, 0.6739, 0.75, 0.75, 0.625, 0.75, 0.625, 0.6739, 0.875, 0.6739, 0.875, 0.75, 0.75, 0.75, 0.75, 0.6739, 1.0, 0.6739, 1.0, 0.75, 0.875, 0.75, 0.875, 0.6739, 1.0, 0.6172, 1.0, 0.6739, 0.875, 0.6739, 0.875, 0.6172, 0.875, 0.6172, 0.875, 0.6739, 0.75, 0.6739, 0.75, 0.6172, 0.75, 0.6172, 0.75, 0.6739, 0.625, 0.6739, 0.625, 0.6172, 0.625, 0.6172, 0.625, 0.6739, 0.5, 0.6739, 0.5, 0.6172, 0.5, 0.6172, 0.5, 0.6739, 0.375, 0.6739, 0.375, 0.6172, 0.375, 0.6172, 0.375, 0.6739, 0.25, 0.6739, 0.25, 0.6172, 0.25, 0.6172, 0.25, 0.6739, 0.125, 0.6739, 0.125, 0.6172, 0.125, 0.6172, 0.125, 0.6739, 0.0, 0.6739, 0.0, 0.6172, 0.125, 0.75, 0.125, 0.875, 0.0, 0.875, 0.0, 0.75, 0.25, 0.75, 0.25, 0.875, 0.125, 0.875, 0.125, 0.75, 0.375, 0.75, 0.375, 0.875, 0.25, 0.875, 0.25, 0.75, 0.5, 0.75, 0.5, 0.875, 0.375, 0.875, 0.375, 0.75, 0.625, 0.75, 0.625, 0.875, 0.5, 0.875, 0.5, 0.75, 0.75, 0.75, 0.75, 0.875, 0.625, 0.875, 0.625, 0.75, 0.875, 0.75, 0.875, 0.875, 0.75, 0.875, 0.75, 0.75, 1.0, 0.75, 1.0, 0.875, 0.875, 0.875, 0.875, 0.75, 0.125, 0.9144, 0.125, 0.9539, 0.0, 0.9539, 0.0, 0.9144, 0.25, 0.9144, 0.25, 0.9539, 0.125, 0.9539, 0.125, 0.9144, 0.375, 0.9144, 0.375, 0.9539, 0.25, 0.9539, 0.25, 0.9144, 0.5, 0.9144, 0.5, 0.9539, 0.375, 0.9539, 0.375, 0.9144, 0.625, 0.9144, 0.625, 0.9539, 0.5, 0.9539, 0.5, 0.9144, 0.75, 0.9144, 0.75, 0.9539, 0.625, 0.9539, 0.625, 0.9144, 0.875, 0.9144, 0.875, 0.9539, 0.75, 0.9539, 0.75, 0.9144, 1.0, 0.9144, 1.0, 0.9539, 0.875, 0.9539, 0.875, 0.9144, 1.0, 0.875, 1.0, 0.9144, 0.875, 0.9144, 0.875, 0.875, 0.875, 0.875, 0.875, 0.9144, 0.75, 0.9144, 0.75, 0.875, 0.75, 0.875, 0.75, 0.9144, 0.625, 0.9144, 0.625, 0.875, 0.625, 0.875, 0.625, 0.9144, 0.5, 0.9144, 0.5, 0.875, 0.5, 0.875, 0.5, 0.9144, 0.375, 0.9144, 0.375, 0.875, 0.375, 0.875, 0.375, 0.9144, 0.25, 0.9144, 0.25, 0.875, 0.25, 0.875, 0.25, 0.9144, 0.125, 0.9144, 0.125, 0.875, 0.125, 0.875, 0.125, 0.9144, 0.0, 0.9144, 0.0, 0.875, 0.125, 0.5, 0.125, 0.6172, 0.0, 0.6172, 0.0, 0.5, 0.25, 0.5, 0.25, 0.6172, 0.125, 0.6172, 0.125, 0.5, 0.375, 0.5, 0.375, 0.6172, 0.25, 0.6172, 0.25, 0.5, 0.5, 0.5, 0.5, 0.6172, 0.375, 0.6172, 0.375, 0.5, 0.625, 0.5, 0.625, 0.6172, 0.5, 0.6172, 0.5, 0.5, 0.75, 0.5, 0.75, 0.6172, 0.625, 0.6172, 0.625, 0.5, 0.875, 0.5, 0.875, 0.6172, 0.75, 0.6172, 0.75, 0.5, 1.0, 0.5, 1.0, 0.6172, 0.875, 0.6172, 0.875, 0.5])
me_plane.update()
arm_metarig = bpy.data.armatures.new('metarig')  # bones are not reproduced

# ---- objects
ob_plane = bpy.data.objects.new('Plane', me_plane)
ob_metarig = bpy.data.objects.new('metarig', arm_metarig)

# ---- transforms, parenting, visibility, modifiers, constraints
ob_plane.parent = ob_metarig
ob_plane.location = (0.0, -0.07, 1.74)
ob_plane.rotation_euler = (1.571, -0.0, 0.0)
ob_plane.scale = (0.12, 0.12, 0.12)
_vg = ob_plane.vertex_groups.new(name='spine')
for _i, _w in zip([101, 102, 125, 126, 129, 130, 150, 152, 154, 157, 159, 161, 163, 212, 213, 214, 215, 216, 241, 243, 244, 245, 246, 247, 248, 249, 250, 251, 253, 254, 255, 256, 257, 258, 259, 260, 261, 262, 264, 265, 266, 267, 268, 269, 271, 272, 273, 275, 276, 277, 278, 279, 280, 281, 282, 283, 284, 285, 286, 287, 288, 289, 292, 293, 294, 295, 297, 301, 306, 307, 308, 309, 310, 311, 312, 318, 319, 320, 321, 322, 336, 337, 338, 339, 340, 341, 342, 343, 344, 345], [0.154, 0.2113, 0.1194, 0.3929, 0.566, 0.2981, 0.1686, 0.07033, 0.0313, 0.2651, 0.2644, 0.2885, 0.4595, 0.1729, 0.6273, 0.07457, 0.01393, 0.05447, 0.2003, 0.4573, 0.5515, 0.01947, 0.3309, 0.5821, 0.6427, 0.5219, 0.09105, 3.026e-05, 0.09405, 0.1167, 0.115, 0.1067, 0.03584, 0.1013, 0.2146, 0.6361, 0.1638, 0.03383, 0.1644, 0.1439, 0.1501, 0.3331, 0.06286, 0.199, 0.5564, 0.6109, 0.007872, 0.3352, 0.472, 0.5562, 0.6198, 0.3644, 0.6164, 0.1796, 0.2898, 0.6221, 0.5859, 0.3121, 0.3984, 0.527, 0.5293, 0.2589, 0.04219, 0.06729, 0.06193, 0.05239, 0.02691, 0.008217, 0.4731, 0.6589, 0.2454, 0.5634, 0.654, 0.1428, 0.4261, 0.02005, 0.02611, 0.003333, 0.02291, 0.01964, 0.08956, 0.07053, 0.09492, 0.09367, 0.09915, 0.1687, 0.1573, 0.2196, 0.1975, 0.226]): _vg.add([_i], _w, 'REPLACE')
_vg = ob_plane.vertex_groups.new(name='spine.001')
for _i, _w in zip([93, 94, 95, 100, 101, 102, 125, 127, 128, 129, 130, 212, 213, 214, 215, 216, 241, 242, 243, 244, 245, 249, 258, 259, 260, 269, 270, 271, 272, 273, 274, 280, 281, 282, 283, 284, 285, 286, 287, 288, 289, 307, 308, 309, 310, 311, 318, 319, 320, 321, 322, 323, 324, 325, 326, 327, 332, 333, 334, 336, 337, 338, 339, 340, 341, 342, 343, 344, 345], [0.08693, 0.08851, 0.0034, 0.08486, 0.4838, 0.5998, 0.04637, 0.1765, 0.1835, 0.2779, 0.2951, 0.08342, 0.05691, 0.05656, 0.4379, 0.4178, 0.5913, 0.1786, 0.3591, 0.08017, 0.4346, 0.002601, 0.04092, 0.04699, 0.08194, 0.6169, 0.17, 0.2895, 0.05032, 0.4436, 0.08113, 0.06775, 0.1082, 0.1114, 0.1522, 0.1265, 0.239, 0.2265, 0.2694, 0.2383, 0.2705, 0.1424, 0.1764, 0.1962, 0.1386, 0.1276, 0.2073, 0.2295, 0.1799, 0.2119, 0.2059, 0.07346, 0.07877, 0.08596, 0.08876, 0.07494, 8.857e-05, 0.002078, 0.01599, 0.5087, 0.476, 0.5689, 0.543, 0.5671, 0.4857, 0.4614, 0.5532, 0.5194, 0.5593]): _vg.add([_i], _w, 'REPLACE')
_vg = ob_plane.vertex_groups.new(name='spine.002')
for _i, _w in zip([93, 94, 95, 96, 97, 98, 100, 101, 102, 127, 128, 129, 130, 215, 216, 241, 242, 243, 245, 269, 270, 271, 273, 274, 283, 285, 286, 287, 288, 289, 307, 308, 309, 311, 314, 315, 316, 317, 318, 319, 320, 321, 322, 323, 324, 325, 326, 327, 331, 332, 333, 334, 335, 336, 337, 338, 339, 340, 341, 342, 343, 344, 345, 346, 347, 348, 349], [0.574, 0.702, 0.1643, 0.185, 0.04465, 0.06076, 0.6661, 0.1792, 0.1326, 0.7084, 0.6089, 0.0527, 0.09094, 0.496, 0.413, 0.1255, 0.683, 0.04766, 0.4811, 0.1251, 0.7187, 0.05051, 0.4941, 0.71, 0.003848, 0.05225, 0.03574, 0.04466, 0.03314, 0.07363, 0.0009445, 0.04771, 0.009194, 0.01705, 0.007196, 0.02365, 0.01528, 0.07278, 0.4872, 0.469, 0.4668, 0.5543, 0.5237, 0.2229, 0.5146, 0.2293, 0.2884, 0.2954, 0.08018, 0.12, 0.08086, 0.1156, 0.0909, 0.212, 0.2601, 0.2029, 0.2013, 0.2137, 0.1095, 0.1303, 0.09141, 0.09423, 0.09862, 0.1736, 0.05365, 0.1714, 0.05721]): _vg.add([_i], _w, 'REPLACE')
_vg = ob_plane.vertex_groups.new(name='spine.003')
for _i, _w in zip([68, 71, 77, 78, 79, 81, 82, 85, 86, 87, 88, 89, 92, 93, 94, 95, 96, 97, 98, 100, 116, 119, 120, 121, 124, 127, 128, 216, 242, 270, 274, 313, 314, 315, 316, 317, 318, 319, 320, 321, 322, 323, 324, 325, 326, 327, 328, 329, 330, 331, 332, 333, 334, 335, 336, 337, 338, 339, 340, 341, 342, 343, 344, 345, 346, 347, 348, 349, 350, 351, 356, 357, 358, 359, 360, 361, 362], [0.006551, 0.03937, 0.7365, 0.1202, 0.09059, 0.03273, 0.0738, 0.08857, 0.06295, 0.6673, 0.6013, 0.0965, 0.0302, 0.2374, 0.1536, 0.5161, 0.6173, 0.1901, 0.5193, 0.1747, 0.01414, 0.2486, 0.1952, 0.09198, 0.002115, 0.07422, 0.1266, 0.04622, 0.08504, 0.0708, 0.1517, 0.322, 0.6732, 0.8028, 0.7847, 0.5027, 0.2212, 0.2002, 0.2546, 0.1661, 0.1985, 0.6237, 0.3606, 0.5894, 0.5101, 0.574, 0.0679, 0.3079, 0.6857, 0.7452, 0.7734, 0.6668, 0.6118, 0.7789, 0.08557, 0.09446, 0.07537, 0.08239, 0.07113, 0.0333, 0.02998, 0.01755, 0.02319, 0.0188, 0.6276, 0.5139, 0.5487, 0.2659, 0.04234, 0.06965, 0.0661, 0.115, 0.07427, 0.7546, 0.5774, 0.1639, 0.7828]): _vg.add([_i], _w, 'REPLACE')
_vg = ob_plane.vertex_groups.new(name='spine.005')
for _i, _w in zip([0, 2, 4, 8, 11, 12, 14, 15, 16, 17, 18, 19, 22, 24, 25, 26, 28, 29, 51, 54, 59, 61, 62, 63, 64, 68, 70, 71, 72, 73, 77, 78, 79, 81, 82, 83, 85, 86, 87, 88, 89, 90, 91, 92, 98, 119, 120, 121, 122, 123, 124, 329, 330, 363], [0.09455, 0.2262, 0.01727, 0.162, 0.02429, 0.239, 0.01307, 0.06615, 0.1282, 0.2222, 0.2286, 0.0006325, 0.01379, 0.004273, 0.08357, 0.006625, 0.0831, 0.06953, 0.05415, 0.05987, 0.09919, 0.382, 0.2947, 0.02882, 0.3737, 0.1084, 0.7245, 0.2336, 0.01528, 0.7321, 0.06558, 0.239, 0.2292, 0.05763, 0.1188, 0.5183, 0.1926, 0.1643, 0.1202, 0.1303, 0.1478, 0.8528, 0.807, 0.1899, 0.01583, 0.3768, 0.446, 0.5281, 0.9185, 0.8903, 0.6799, 0.03976, 0.06331, 0.1183]): _vg.add([_i], _w, 'REPLACE')
_vg = ob_plane.vertex_groups.new(name='spine.006')
for _i, _w in zip([0, 1, 2, 3, 4, 5, 6, 7, 8, 9, 10, 11, 12, 13, 14, 15, 16, 17, 18, 19, 20, 21, 22, 23, 24, 25, 26, 27, 28, 29, 30, 31, 32, 33, 34, 35, 36, 37, 38, 39, 40, 41, 42, 43, 44, 45, 46, 47, 48, 49, 50, 51, 52, 53, 54, 55, 56, 57, 58, 59, 60, 61, 62, 63, 64, 65, 66, 67, 68, 69, 70, 71, 72, 73, 74, 75, 76, 77, 78, 79, 83, 85, 86, 87, 88, 89, 92, 119, 120, 121, 122, 123, 124, 330], [0.8788, 0.9925, 0.7702, 0.9973, 0.9649, 0.9885, 0.9947, 0.9969, 0.8226, 0.9969, 0.996, 0.9507, 0.7568, 0.9949, 0.9599, 0.9194, 0.8668, 0.7745, 0.7679, 0.9721, 0.9812, 0.9883, 0.9667, 0.9877, 0.9714, 0.914, 0.9679, 0.9754, 0.9146, 0.9277, 0.9947, 0.996, 0.9961, 0.997, 0.9972, 0.9925, 0.9882, 0.9941, 0.9965, 0.9953, 0.982, 0.9878, 0.9911, 0.9933, 0.9921, 0.9894, 0.9841, 0.9945, 0.9936, 0.9917, 0.9874, 0.9418, 0.9959, 0.9946, 0.9366, 0.985, 0.9733, 0.9914, 0.9941, 0.8615, 0.9916, 0.6096, 0.6542, 0.9458, 0.6179, 0.9801, 0.9863, 0.9899, 0.842, 0.9911, 0.2593, 0.6722, 0.9555, 0.2457, 0.9814, 0.9865, 0.9898, 0.03645, 0.589, 0.6306, 0.4148, 0.6774, 0.7379, 0.08152, 0.07007, 0.04499, 0.02621, 0.2922, 0.2604, 0.2138, 0.04048, 0.07009, 0.1335, 0.02243]): _vg.add([_i], _w, 'REPLACE')
_vg = ob_plane.vertex_groups.new(name='shoulder.L')
for _i, _w in zip([62, 71, 77, 78, 79, 80, 81, 82, 83, 84, 85, 86, 87, 88, 89, 90, 91, 92, 93, 94, 95, 96, 97, 98, 99, 100, 104, 106, 108, 110, 112, 114, 116, 118, 119, 120, 121, 122, 123, 124, 274, 313, 314, 315, 316, 317, 323, 325, 326, 328, 329, 330, 331, 332, 333, 334, 335, 346, 347, 348, 349, 350, 351, 352, 353, 354, 355, 356, 357, 358, 359, 360, 361, 362, 363], [0.01344, 0.04136, 0.125, 0.04296, 0.03981, 0.7273, 0.8245, 0.3438, 0.04302, 0.8281, 0.02453, 0.01314, 0.111, 0.175, 0.6584, 0.1156, 0.1075, 0.7018, 0.05194, 0.01375, 0.1899, 0.1193, 0.5208, 0.2571, 0.8023, 0.03325, 0.02093, 0.01095, 0.04801, 0.08485, 0.08616, 0.06329, 0.01672, 0.01076, 0.07288, 0.0887, 0.1541, 0.008019, 0.003875, 0.1526, 0.0157, 0.3918, 0.1816, 0.09256, 0.1077, 0.1367, 0.01299, 0.02029, 0.02373, 0.6791, 0.5429, 0.1805, 0.08403, 0.03868, 0.1194, 0.08529, 0.05981, 0.1287, 0.3318, 0.1891, 0.5628, 0.8806, 0.2014, 0.2215, 0.2807, 0.6397, 0.3737, 0.1971, 0.0757, 0.1042, 0.1455, 0.2797, 0.5273, 0.1205, 0.833]): _vg.add([_i], _w, 'REPLACE')
_vg = ob_plane.vertex_groups.new(name='shoulder.R')
for _i, _w in zip([81, 82, 91, 96, 98, 347], [0.0655, 0.4485, 0.05983, 0.004458, 0.1049, 0.04503]): _vg.add([_i], _w, 'REPLACE')
_vg = ob_plane.vertex_groups.new(name='pelvis.L')
for _i, _w in zip([93, 100, 101, 102, 125, 126, 127, 128, 129, 130, 150, 152, 154, 157, 159, 161, 163, 212, 213, 214, 215, 216, 241, 242, 243, 244, 245, 246, 247, 248, 249, 250, 251, 252, 253, 254, 255, 256, 257, 258, 259, 260, 261, 262, 263, 264, 265, 266, 267, 268, 269, 270, 271, 272, 273, 275, 276, 277, 278, 279, 280, 281, 282, 283, 284, 285, 286, 287, 288, 289, 292, 293, 294, 295, 296, 297, 306, 307, 308, 309, 310, 311, 312, 318, 319, 320, 321, 322, 325, 326, 336, 337, 338, 339, 340, 341, 342, 343, 344, 345], [0.04181, 0.01726, 0.7231, 0.2337, 0.39, 0.2266, 0.02739, 0.1086, 0.343, 0.9101, 0.1622, 0.1189, 0.1532, 0.2217, 0.1681, 0.138, 0.2858, 0.6726, 0.4549, 0.3252, 0.07357, 0.2964, 0.3702, 0.06378, 0.6291, 0.6279, 0.1261, 0.1513, 0.3195, 0.3084, 0.3324, 0.06704, 0.0007014, 0.02342, 0.06991, 0.07389, 0.05738, 0.07639, 0.07378, 0.3009, 0.5317, 0.159, 0.1168, 0.04847, 0.06496, 0.1278, 0.09097, 0.07498, 0.2521, 0.1357, 0.2569, 0.03372, 0.381, 0.5168, 0.07451, 0.1549, 0.3431, 0.3164, 0.3153, 0.2229, 0.1897, 0.5749, 0.5612, 0.1157, 0.1956, 0.652, 0.5062, 0.1085, 0.1784, 0.8222, 0.01629, 0.03532, 0.0159, 0.02439, 0.01077, 0.006484, 0.2736, 0.4863, 0.8868, 0.7015, 0.576, 0.6943, 0.2676, 0.06518, 0.1087, 0.1003, 0.006418, 0.03029, 0.02103, 0.02893, 0.2626, 0.301, 0.07831, 0.1471, 0.05065, 0.5394, 0.7197, 0.1261, 0.2674, 0.07438]): _vg.add([_i], _w, 'REPLACE')
_vg = ob_plane.vertex_groups.new(name='pelvis.R')
for _i, _w in zip([126, 129, 150, 157, 159, 161, 163, 213, 244, 246, 247, 248, 249, 250, 254, 255, 256, 259, 260, 261, 264, 265, 266, 267, 271, 272, 275, 276, 277, 278, 279, 280, 294, 295, 306, 307, 310, 312], [0.1055, 0.03002, 0.07814, 0.02021, 0.0609, 0.117, 0.28, 0.1396, 0.01905, 0.121, 0.3171, 0.2861, 0.1339, 0.05752, 0.009308, 0.04356, 0.07276, 0.0008493, 0.03268, 0.09354, 0.005477, 0.02167, 0.0624, 0.2478, 0.001427, 0.08363, 0.1296, 0.08048, 0.3142, 0.2993, 0.08532, 0.0408, 0.002882, 0.02003, 0.253, 0.1151, 0.06548, 0.2627]): _vg.add([_i], _w, 'REPLACE')
_vg = ob_plane.vertex_groups.new(name='thigh.L')
for _i, _w in zip([101, 102, 125, 126, 129, 130, 150, 152, 154, 157, 159, 161, 163, 164, 165, 166, 167, 168, 169, 170, 171, 172, 173, 174, 175, 176, 177, 178, 179, 188, 189, 190, 191, 192, 193, 194, 195, 204, 205, 206, 207, 208, 209, 210, 211, 212, 213, 214, 216, 217, 218, 219, 220, 221, 222, 223, 224, 233, 237, 238, 239, 240, 241, 243, 244, 246, 247, 248, 249, 250, 251, 252, 253, 254, 255, 256, 257, 258, 259, 260, 261, 262, 263, 264, 265, 266, 267, 268, 269, 271, 272, 275, 276, 277, 278, 279, 280, 281, 282, 283, 284, 285, 286, 287, 288, 289, 290, 291, 292, 293, 294, 295, 296, 297, 298, 299, 300, 301, 302, 303, 304, 305, 306, 307, 308, 309, 310, 311, 312, 318, 319, 320, 336, 337, 338, 339, 340, 341, 342, 343, 344, 345], [0.1532, 0.04615, 0.8176, 0.5938, 0.09947, 0.2995, 0.8177, 0.9114, 0.9265, 0.7098, 0.7249, 0.7092, 0.5335, 0.2262, 0.214, 0.2, 0.2448, 0.4683, 0.4843, 0.3156, 0.2492, 0.9916, 0.9937, 0.9971, 0.9938, 0.9929, 0.9909, 0.9929, 0.9903, 0.9832, 0.9915, 0.987, 0.9912, 0.9833, 0.9738, 0.975, 0.9866, 0.8394, 0.8627, 0.8517, 0.8862, 0.8584, 0.7972, 0.8135, 0.8393, 0.7177, 0.3046, 0.8495, 0.05466, 0.07993, 0.06947, 0.0581, 0.06315, 0.1155, 0.1386, 0.1145, 0.09127, 0.001506, 0.004886, 0.004875, 0.002705, 0.005612, 0.07183, 0.1298, 0.3534, 0.6668, 0.4086, 0.3309, 0.4467, 0.9063, 0.9725, 0.9768, 0.8994, 0.8784, 0.8836, 0.8915, 0.9462, 0.8394, 0.7235, 0.2614, 0.8306, 0.9523, 0.9643, 0.8228, 0.8502, 0.8482, 0.6621, 0.9162, 0.05069, 0.09957, 0.3288, 0.6625, 0.5008, 0.4352, 0.3619, 0.6234, 0.2986, 0.6793, 0.5683, 0.1882, 0.2559, 0.3751, 0.3144, 0.1378, 0.1741, 0.3717, 0.9825, 0.9876, 0.9508, 0.9297, 0.9369, 0.9463, 0.9734, 0.9603, 0.9894, 0.9945, 0.9792, 0.9692, 0.9761, 0.9789, 0.9883, 0.9805, 0.5148, 0.1711, 0.5202, 0.2075, 0.1814, 0.6848, 0.5687, 0.0058, 0.02524, 0.007456, 0.09314, 0.08339, 0.05131, 0.07132, 0.0362, 0.189, 0.2044, 0.09881, 0.1484, 0.07868]): _vg.add([_i], _w, 'REPLACE')
_vg = ob_plane.vertex_groups.new(name='shin.L')
for _i, _w in zip([149, 151, 153, 155, 156, 158, 160, 162, 164, 165, 166, 167, 168, 169, 170, 171, 180, 181, 182, 183, 184, 185, 186, 187, 193, 196, 197, 198, 199, 200, 201, 202, 203, 204, 205, 206, 207, 208, 209, 210, 211, 217, 218, 219, 220, 221, 222, 223, 224, 225, 226, 227, 228, 229, 230, 231, 232, 233, 234, 235, 236, 237, 238, 239, 240], [0.007785, 0.01649, 0.09015, 0.1056, 0.0496, 0.05488, 0.09159, 0.02148, 0.7738, 0.786, 0.8, 0.7552, 0.5317, 0.5157, 0.6844, 0.7508, 0.996, 0.9981, 0.9981, 0.9969, 0.996, 0.9952, 0.9934, 0.9945, 0.001789, 0.9795, 0.9715, 0.966, 0.9666, 0.9704, 0.9775, 0.9833, 0.9822, 0.1606, 0.1373, 0.1482, 0.1137, 0.1416, 0.2028, 0.1865, 0.1606, 0.9201, 0.9305, 0.9419, 0.9368, 0.8845, 0.8613, 0.8855, 0.9087, 0.9992, 0.9985, 0.9983, 0.9978, 0.9996, 0.9993, 0.9992, 0.9991, 0.9742, 0.9821, 0.9815, 0.9823, 0.9726, 0.9726, 0.9736, 0.9722]): _vg.add([_i], _w, 'REPLACE')
_vg = ob_plane.vertex_groups.new(name='foot.L')
for _i, _w in zip([133, 134, 135, 136, 137, 138, 139, 140, 141, 142, 144, 145, 146, 147, 148, 149, 151, 153, 155, 156, 158, 160, 162, 197, 198, 199, 200], [0.1991, 0.1149, 0.3292, 0.07365, 0.2825, 0.1811, 0.9343, 0.933, 0.8463, 0.883, 0.1804, 0.05398, 0.08812, 0.9385, 0.9178, 0.9711, 0.9668, 0.9099, 0.8944, 0.9502, 0.9451, 0.9084, 0.9643, 0.007062, 0.01801, 0.01686, 0.009286]): _vg.add([_i], _w, 'REPLACE')
_vg = ob_plane.vertex_groups.new(name='toe.L')
for _i, _w in zip([135, 136, 137, 138, 139, 140, 141, 142, 145, 146, 147, 148], [0.6561, 0.9244, 0.7054, 0.8145, 0.0306, 0.04052, 0.1059, 0.07981, 0.9441, 0.9095, 0.02462, 0.05467]): _vg.add([_i], _w, 'REPLACE')
_vg = ob_plane.vertex_groups.new(name='heel.02.L')
for _i, _w in zip([131, 132, 133, 134, 139, 141, 142, 143, 144, 148], [0.9865, 0.9958, 0.7907, 0.8777, 0.0008543, 0.04546, 0.02444, 0.9945, 0.8101, 0.005128]): _vg.add([_i], _w, 'REPLACE')
_vg = ob_plane.vertex_groups.new(name='thigh.R')
_vg = ob_plane.vertex_groups.new(name='shin.R')
_vg = ob_plane.vertex_groups.new(name='foot.R')
_vg = ob_plane.vertex_groups.new(name='toe.R')
_vg = ob_plane.vertex_groups.new(name='heel.02.R')
_vg = ob_plane.vertex_groups.new(name='upperArm.L')
for _i, _w in zip([80, 84, 89, 92, 93, 95, 97, 99, 104, 106, 108, 110, 112, 114, 116, 118, 313, 314, 315, 316, 317, 323, 325, 326, 328, 329, 330, 331, 332, 333, 334, 335, 348, 349, 350, 351, 352, 353, 354, 355, 356, 357, 358, 359, 360, 361, 362, 372, 373, 374, 375, 376, 377, 378, 379, 380, 381, 382, 383, 384, 385, 386, 387, 388, 389, 390, 391, 392, 393, 394, 395, 396, 397, 398, 399, 400, 401, 402, 403, 404, 405, 406, 407, 408, 409, 410, 411], [0.2216, 0.1332, 0.04694, 0.005982, 0.002348, 0.08967, 0.2231, 0.1569, 0.9505, 0.9656, 0.9477, 0.9102, 0.9023, 0.9089, 0.9278, 0.9458, 0.248, 0.09619, 0.03466, 0.05148, 0.2596, 0.0009057, 0.01501, 0.04607, 0.2338, 0.07938, 0.01006, 0.05764, 0.002087, 0.09662, 0.1425, 0.02466, 0.0467, 0.07947, 0.01306, 0.7207, 0.7471, 0.7018, 0.3406, 0.5983, 0.7164, 0.7858, 0.8109, 0.04834, 0.1028, 0.292, 0.03056, 0.9455, 0.9387, 0.8835, 0.8319, 0.8137, 0.8285, 0.8718, 0.9253, 0.09323, 0.1254, 0.1641, 0.1772, 0.1697, 0.1292, 0.09516, 0.08805, 0.9974, 0.9964, 0.9906, 0.9838, 0.9808, 0.9833, 0.9898, 0.9957, 0.9961, 0.9969, 0.9949, 0.9887, 0.9871, 0.9883, 0.9937, 0.9957, 0.9992, 0.9984, 0.9963, 0.9954, 0.9961, 0.9979, 0.9989, 0.9993]): _vg.add([_i], _w, 'REPLACE')
_vg = ob_plane.vertex_groups.new(name='lowerArm.L')
for _i, _w in zip([103, 105, 107, 109, 111, 113, 115, 117, 364, 365, 366, 367, 368, 369, 370, 371, 372, 373, 374, 375, 376, 377, 378, 379, 380, 381, 382, 383, 384, 385, 386, 387, 412, 413, 414, 415, 416, 417, 418, 419], [0.9999, 0.9999, 1.0, 0.9999, 0.9998, 0.9999, 0.9999, 0.9999, 0.9999, 1.0, 1.0, 0.9999, 0.9999, 0.9999, 0.9999, 0.9999, 0.05452, 0.06132, 0.1165, 0.1681, 0.1862, 0.1715, 0.1282, 0.07474, 0.9068, 0.8746, 0.8359, 0.8228, 0.8303, 0.8708, 0.9048, 0.9119, 0.9968, 0.9953, 0.9918, 0.9904, 0.9917, 0.9952, 0.9968, 0.997]): _vg.add([_i], _w, 'REPLACE')
_vg = ob_plane.vertex_groups.new(name='upperArm.R')
_vg = ob_plane.vertex_groups.new(name='lowerArm.R')
_m = ob_plane.modifiers.new('Mirror', 'MIRROR')
_m.use_clip = True
_m = ob_plane.modifiers.new('Armature', 'ARMATURE')
_m.object = ob_metarig
ob_metarig.location = (0.0, 0.0, 0.0)
ob_metarig.show_in_front = True

# ---- collection membership
col_collection.objects.link(ob_plane)
col_collection.objects.link(ob_metarig)

# ---- scene / render settings (as saved in the file)
scene.frame_start = 1; scene.frame_end = 250; scene.frame_set(3)
scene.render.engine = 'BLENDER_EEVEE_NEXT'
scene.cycles.sampling_pattern = 'TABULATED_SOBOL'
scene.eevee.ray_tracing_options.trace_max_roughness = 0.0
bpy.context.view_layer.update()

# ---- added for rendering (the .blend has no active camera and no usable light): camera, sun
cam_auto = bpy.data.cameras.new('AutoCamera')
cam_auto.lens = 50.0
cam_auto.sensor_width = 36.0
cam_auto.clip_end = 1000.0
ob_auto_camera = bpy.data.objects.new('AutoCamera', cam_auto)
scene.collection.objects.link(ob_auto_camera)
ob_auto_camera.location = (2.11404, -2.55655, 2.61901)
ob_auto_camera.rotation_euler = (1.09748, -7.21219e-08, 0.694738)
scene.camera = ob_auto_camera
light_auto_sun = bpy.data.lights.new('AutoSun', 'SUN')
light_auto_sun.energy = 3.0
light_auto_sun.angle = 0.0523599
ob_auto_sun = bpy.data.objects.new('AutoSun', light_auto_sun)
scene.collection.objects.link(ob_auto_sun)
ob_auto_sun.rotation_euler = (0.872665, 0.174533, 0.523599)
bpy.context.view_layer.update()

